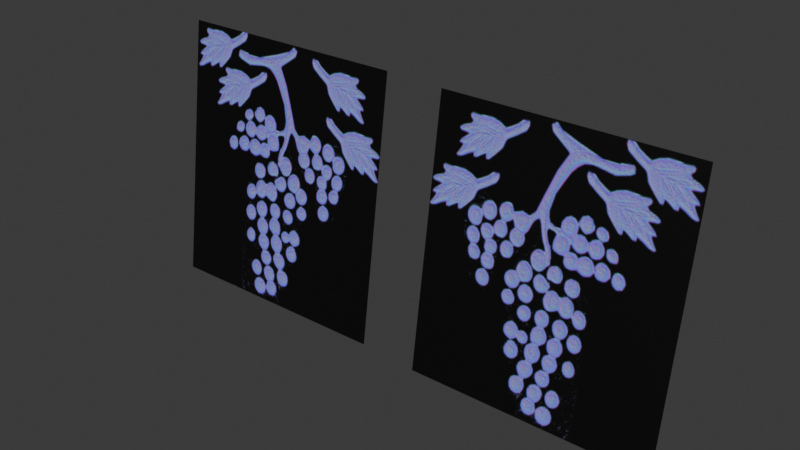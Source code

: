 # Source: grapevine.blend  (saved by Blender 4.5.92; exported with 4.5.12 LTS)
import bpy
from mathutils import Matrix  # noqa: F401  (used for matrix-valued properties, if any)

bpy.ops.wm.read_factory_settings(use_empty=True)
scene = bpy.context.scene
scene.name = 'Scene'

# ---- images (referenced by path relative to the original .blend; pixels are not part of the script)
import os
ASSET_DIR = os.environ.get("B2B_ASSET_DIR", "")  # directory of the original .blend (textures are referenced by path, not embedded)
HERE = os.path.dirname(os.path.abspath(__file__))  # packed textures are extracted next to this script under _unpacked/

def load_image(name, relpath, width, height, colorspace="sRGB"):
    """Load a texture the original file referenced (path relative to the .blend, or extracted next to this script)."""
    p = next((c for c in (os.path.join(HERE, relpath), os.path.join(ASSET_DIR, relpath)) if relpath and os.path.exists(c)), "")
    if p:
        img = bpy.data.images.load(p, check_existing=True)
        img.name = name
    else:  # same state as the original file: an image datablock whose file is absent (Cycles renders it pink)
        img = bpy.data.images.new(name, width, height)
        img.source = "FILE"
        img.filepath = "//" + (relpath or name)
    img.colorspace_settings.name = colorspace
    return img
img_normalgrapevineix_png = load_image('normalgrapevineix.png', '_unpacked/normalgrapevineix.95a88423.png', 256, 256, 'sRGB')

# ---- materials (node trees are filled in below, after node groups)
mat_normalgrapevine_png = bpy.data.materials.new('normalgrapevine.png')

# ---- material node trees
mat_normalgrapevine_png.use_nodes = True; mat_normalgrapevine_png.node_tree.nodes.clear()
_N = mat_normalgrapevine_png.node_tree.nodes; _L = mat_normalgrapevine_png.node_tree.links
n0 = _N.new('ShaderNodeBsdfPrincipled'); n0.name = 'Principled BSDF'; n0.location = (-200, 100)
n0.inputs[4].default_value = 0.999
n1 = _N.new('ShaderNodeOutputMaterial'); n1.name = 'Material Output'; n1.location = (200, 100)
n2 = _N.new('ShaderNodeTexImage'); n2.name = 'Image Texture'; n2.location = (-490, 80)
n2.image = img_normalgrapevineix_png
_L.new(n0.outputs[0], n1.inputs[0])
_L.new(n2.outputs[0], n0.inputs[0])
n1.is_active_output = True

# ---- world
world_world = bpy.data.worlds.new('World'); scene.world = world_world
world_world.use_nodes = True; world_world.node_tree.nodes.clear()
_N = world_world.node_tree.nodes; _L = world_world.node_tree.links
n0 = _N.new('ShaderNodeOutputWorld'); n0.name = 'World Output'; n0.location = (200, 100)
n1 = _N.new('ShaderNodeBackground'); n1.name = 'Background'; n1.location = (-200, 100)
n1.inputs[0].default_value = (0.05088, 0.05088, 0.05088, 1.0)
_L.new(n1.outputs[0], n0.inputs[0])
n0.is_active_output = True
world_world.color = (0.05088, 0.05088, 0.05088)
world_world.sun_shadow_jitter_overblur = 0.0

# ---- meshes
me_plane = bpy.data.meshes.new('Plane')
me_plane.from_pydata([(0.3246, -2.229, -0.1711), (0.9882, -2.238, -0.009308), (0.3246, -0.2293, -0.1711), (0.9882, -0.2379, -0.009308), (0.3244, 0.2851, -0.1529), (0.9879, 0.2765, 0.008892), (0.3244, 2.285, -0.1529), (0.9879, 2.277, 0.008892)], [], [(0, 1, 3, 2), (4, 5, 7, 6)])
_uv = me_plane.uv_layers.new(name='UVMap')
_uv.uv.foreach_set('vector', [-0.002723, 0.9944, 0.002738, -0.004022, 1.003, 0.00144, 0.9973, 0.9999, 1.003, 0.9944, 0.9973, -0.004022, -0.002723, 0.00144, 0.002738, 0.9999])
me_plane.materials.append(mat_normalgrapevine_png)
me_plane.update()

# ---- objects
ob_plane = bpy.data.objects.new('Plane', me_plane)

# ---- transforms, parenting, visibility, modifiers, constraints
ob_plane.location = (0.0, 0.0, 1.537)
ob_plane.rotation_euler = (-0.0, 1.59, -1.556)
ob_plane.scale = (1.557, 0.4748, 1.0)

# ---- collection membership
scene.collection.objects.link(ob_plane)

# ---- scene / render settings (as saved in the file)
scene.frame_start = 1; scene.frame_end = 250; scene.frame_set(1)
scene.render.engine = 'BLENDER_EEVEE_NEXT'
bpy.context.view_layer.update()

# ---- added for rendering (the .blend has no active camera and no usable light): camera, sun
cam_auto = bpy.data.cameras.new('AutoCamera')
cam_auto.lens = 50.0
cam_auto.sensor_width = 36.0
cam_auto.clip_end = 1000.0
ob_auto_camera = bpy.data.objects.new('AutoCamera', cam_auto)
scene.collection.objects.link(ob_auto_camera)
ob_auto_camera.location = (2.22857, -2.56228, 2.29178)
ob_auto_camera.rotation_euler = (1.09748, -7.21219e-08, 0.694738)
scene.camera = ob_auto_camera
light_auto_sun = bpy.data.lights.new('AutoSun', 'SUN')
light_auto_sun.energy = 3.0
light_auto_sun.angle = 0.0523599
ob_auto_sun = bpy.data.objects.new('AutoSun', light_auto_sun)
scene.collection.objects.link(ob_auto_sun)
ob_auto_sun.rotation_euler = (0.872665, 0.174533, 0.523599)
bpy.context.view_layer.update()
